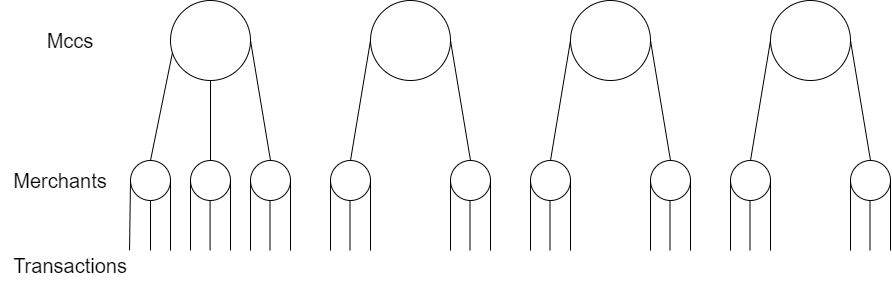

The diagram above was exported from draw.io. Its source (the exported page's mxGraphModel, read from the mxfile embedded in the PNG):
<mxGraphModel dx="2022" dy="657" grid="1" gridSize="10" guides="1" tooltips="1" connect="1" arrows="1" fold="1" page="1" pageScale="1" pageWidth="827" pageHeight="1169" math="0" shadow="0">
  <root>
    <mxCell id="0" />
    <mxCell id="1" parent="0" />
    <mxCell id="5wRrs9DNMxLFY_t7CFbO-3" value="" style="ellipse;whiteSpace=wrap;html=1;" vertex="1" parent="1">
      <mxGeometry x="160" y="520" width="80" height="80" as="geometry" />
    </mxCell>
    <mxCell id="5wRrs9DNMxLFY_t7CFbO-4" value="" style="ellipse;whiteSpace=wrap;html=1;" vertex="1" parent="1">
      <mxGeometry x="360" y="520" width="80" height="80" as="geometry" />
    </mxCell>
    <mxCell id="5wRrs9DNMxLFY_t7CFbO-5" value="" style="ellipse;whiteSpace=wrap;html=1;" vertex="1" parent="1">
      <mxGeometry x="560" y="520" width="80" height="80" as="geometry" />
    </mxCell>
    <mxCell id="5wRrs9DNMxLFY_t7CFbO-6" value="" style="ellipse;whiteSpace=wrap;html=1;" vertex="1" parent="1">
      <mxGeometry x="120" y="680" width="40" height="40" as="geometry" />
    </mxCell>
    <mxCell id="5wRrs9DNMxLFY_t7CFbO-8" value="" style="ellipse;whiteSpace=wrap;html=1;" vertex="1" parent="1">
      <mxGeometry x="240" y="680" width="40" height="40" as="geometry" />
    </mxCell>
    <mxCell id="5wRrs9DNMxLFY_t7CFbO-9" value="" style="ellipse;whiteSpace=wrap;html=1;" vertex="1" parent="1">
      <mxGeometry x="320" y="680" width="40" height="40" as="geometry" />
    </mxCell>
    <mxCell id="5wRrs9DNMxLFY_t7CFbO-10" value="" style="ellipse;whiteSpace=wrap;html=1;" vertex="1" parent="1">
      <mxGeometry x="440" y="680" width="40" height="40" as="geometry" />
    </mxCell>
    <mxCell id="5wRrs9DNMxLFY_t7CFbO-11" value="" style="ellipse;whiteSpace=wrap;html=1;" vertex="1" parent="1">
      <mxGeometry x="520" y="680" width="40" height="40" as="geometry" />
    </mxCell>
    <mxCell id="5wRrs9DNMxLFY_t7CFbO-12" value="" style="ellipse;whiteSpace=wrap;html=1;" vertex="1" parent="1">
      <mxGeometry x="640" y="680" width="40" height="40" as="geometry" />
    </mxCell>
    <mxCell id="5wRrs9DNMxLFY_t7CFbO-18" value="" style="endArrow=none;html=1;rounded=0;entryX=0.025;entryY=0.65;entryDx=0;entryDy=0;entryPerimeter=0;" edge="1" parent="1" target="5wRrs9DNMxLFY_t7CFbO-3">
      <mxGeometry width="50" height="50" relative="1" as="geometry">
        <mxPoint x="140" y="680" as="sourcePoint" />
        <mxPoint x="300.96000000000004" y="586.96" as="targetPoint" />
      </mxGeometry>
    </mxCell>
    <mxCell id="5wRrs9DNMxLFY_t7CFbO-19" value="" style="endArrow=none;html=1;rounded=0;entryX=0.5;entryY=0;entryDx=0;entryDy=0;" edge="1" parent="1" target="5wRrs9DNMxLFY_t7CFbO-8">
      <mxGeometry width="50" height="50" relative="1" as="geometry">
        <mxPoint x="240" y="560" as="sourcePoint" />
        <mxPoint x="400.96000000000004" y="466.96000000000004" as="targetPoint" />
      </mxGeometry>
    </mxCell>
    <mxCell id="5wRrs9DNMxLFY_t7CFbO-21" value="" style="endArrow=none;html=1;rounded=0;entryX=0;entryY=0.5;entryDx=0;entryDy=0;exitX=0.5;exitY=0;exitDx=0;exitDy=0;" edge="1" parent="1" source="5wRrs9DNMxLFY_t7CFbO-9" target="5wRrs9DNMxLFY_t7CFbO-4">
      <mxGeometry width="50" height="50" relative="1" as="geometry">
        <mxPoint x="240" y="580" as="sourcePoint" />
        <mxPoint x="400.96000000000004" y="486.96000000000004" as="targetPoint" />
      </mxGeometry>
    </mxCell>
    <mxCell id="5wRrs9DNMxLFY_t7CFbO-22" value="" style="endArrow=none;html=1;rounded=0;entryX=1;entryY=0.5;entryDx=0;entryDy=0;exitX=0.5;exitY=0;exitDx=0;exitDy=0;" edge="1" parent="1" source="5wRrs9DNMxLFY_t7CFbO-10" target="5wRrs9DNMxLFY_t7CFbO-4">
      <mxGeometry width="50" height="50" relative="1" as="geometry">
        <mxPoint x="250" y="590" as="sourcePoint" />
        <mxPoint x="410.96000000000004" y="496.96000000000004" as="targetPoint" />
      </mxGeometry>
    </mxCell>
    <mxCell id="5wRrs9DNMxLFY_t7CFbO-23" value="" style="endArrow=none;html=1;rounded=0;entryX=0;entryY=0.5;entryDx=0;entryDy=0;exitX=0.5;exitY=0;exitDx=0;exitDy=0;" edge="1" parent="1" source="5wRrs9DNMxLFY_t7CFbO-11" target="5wRrs9DNMxLFY_t7CFbO-5">
      <mxGeometry width="50" height="50" relative="1" as="geometry">
        <mxPoint x="240" y="600" as="sourcePoint" />
        <mxPoint x="400.96000000000004" y="506.96000000000004" as="targetPoint" />
      </mxGeometry>
    </mxCell>
    <mxCell id="5wRrs9DNMxLFY_t7CFbO-24" value="" style="endArrow=none;html=1;rounded=0;entryX=1;entryY=0.5;entryDx=0;entryDy=0;exitX=0.5;exitY=0;exitDx=0;exitDy=0;" edge="1" parent="1" source="5wRrs9DNMxLFY_t7CFbO-12" target="5wRrs9DNMxLFY_t7CFbO-5">
      <mxGeometry width="50" height="50" relative="1" as="geometry">
        <mxPoint x="650" y="690" as="sourcePoint" />
        <mxPoint x="410.96000000000004" y="516.96" as="targetPoint" />
      </mxGeometry>
    </mxCell>
    <mxCell id="5wRrs9DNMxLFY_t7CFbO-33" value="" style="endArrow=none;html=1;rounded=0;entryX=0.5;entryY=1;entryDx=0;entryDy=0;exitX=0.5;exitY=0;exitDx=0;exitDy=0;" edge="1" parent="1" target="5wRrs9DNMxLFY_t7CFbO-6">
      <mxGeometry width="50" height="50" relative="1" as="geometry">
        <mxPoint x="140" y="770" as="sourcePoint" />
        <mxPoint x="150" y="730" as="targetPoint" />
      </mxGeometry>
    </mxCell>
    <mxCell id="5wRrs9DNMxLFY_t7CFbO-36" value="" style="endArrow=none;html=1;rounded=0;entryX=0.5;entryY=1;entryDx=0;entryDy=0;exitX=0.5;exitY=0;exitDx=0;exitDy=0;" edge="1" parent="1">
      <mxGeometry x="1" y="-102" width="50" height="50" relative="1" as="geometry">
        <mxPoint x="259.5" y="770" as="sourcePoint" />
        <mxPoint x="259.5" y="720" as="targetPoint" />
        <mxPoint x="-2" y="-20" as="offset" />
      </mxGeometry>
    </mxCell>
    <mxCell id="5wRrs9DNMxLFY_t7CFbO-37" value="" style="endArrow=none;html=1;rounded=0;entryX=0.5;entryY=1;entryDx=0;entryDy=0;exitX=0.5;exitY=0;exitDx=0;exitDy=0;" edge="1" parent="1">
      <mxGeometry x="1" y="-173" width="50" height="50" relative="1" as="geometry">
        <mxPoint x="339.5" y="770" as="sourcePoint" />
        <mxPoint x="339.5" y="720" as="targetPoint" />
        <mxPoint x="-3" y="-30" as="offset" />
      </mxGeometry>
    </mxCell>
    <mxCell id="5wRrs9DNMxLFY_t7CFbO-38" value="" style="endArrow=none;html=1;rounded=0;entryX=0.5;entryY=1;entryDx=0;entryDy=0;exitX=0.5;exitY=0;exitDx=0;exitDy=0;" edge="1" parent="1">
      <mxGeometry x="1" y="-242" width="50" height="50" relative="1" as="geometry">
        <mxPoint x="459.5" y="770" as="sourcePoint" />
        <mxPoint x="459.5" y="720" as="targetPoint" />
        <mxPoint x="-2" y="-30" as="offset" />
      </mxGeometry>
    </mxCell>
    <mxCell id="5wRrs9DNMxLFY_t7CFbO-39" value="" style="endArrow=none;html=1;rounded=0;entryX=0.5;entryY=1;entryDx=0;entryDy=0;exitX=0.5;exitY=0;exitDx=0;exitDy=0;" edge="1" parent="1">
      <mxGeometry x="1" y="-273" width="50" height="50" relative="1" as="geometry">
        <mxPoint x="539.5" y="770" as="sourcePoint" />
        <mxPoint x="539.5" y="720" as="targetPoint" />
        <mxPoint x="-3" y="-40" as="offset" />
      </mxGeometry>
    </mxCell>
    <mxCell id="5wRrs9DNMxLFY_t7CFbO-40" value="" style="endArrow=none;html=1;rounded=0;entryX=0.5;entryY=1;entryDx=0;entryDy=0;exitX=0.5;exitY=0;exitDx=0;exitDy=0;" edge="1" parent="1">
      <mxGeometry width="50" height="50" relative="1" as="geometry">
        <mxPoint x="659.5" y="770" as="sourcePoint" />
        <mxPoint x="659.5" y="720" as="targetPoint" />
      </mxGeometry>
    </mxCell>
    <mxCell id="5wRrs9DNMxLFY_t7CFbO-47" value="" style="endArrow=none;html=1;rounded=0;entryX=0;entryY=0.5;entryDx=0;entryDy=0;" edge="1" parent="1" target="5wRrs9DNMxLFY_t7CFbO-10">
      <mxGeometry width="50" height="50" relative="1" as="geometry">
        <mxPoint x="440" y="770" as="sourcePoint" />
        <mxPoint x="440" y="740" as="targetPoint" />
      </mxGeometry>
    </mxCell>
    <mxCell id="5wRrs9DNMxLFY_t7CFbO-49" value="" style="endArrow=none;html=1;rounded=0;entryX=0;entryY=0.5;entryDx=0;entryDy=0;" edge="1" parent="1" target="5wRrs9DNMxLFY_t7CFbO-9">
      <mxGeometry width="50" height="50" relative="1" as="geometry">
        <mxPoint x="320" y="770" as="sourcePoint" />
        <mxPoint x="325" y="785" as="targetPoint" />
      </mxGeometry>
    </mxCell>
    <mxCell id="5wRrs9DNMxLFY_t7CFbO-50" value="" style="endArrow=none;html=1;rounded=0;entryX=0;entryY=0.5;entryDx=0;entryDy=0;" edge="1" parent="1" target="5wRrs9DNMxLFY_t7CFbO-8">
      <mxGeometry width="50" height="50" relative="1" as="geometry">
        <mxPoint x="240" y="770" as="sourcePoint" />
        <mxPoint x="245" y="785" as="targetPoint" />
      </mxGeometry>
    </mxCell>
    <mxCell id="5wRrs9DNMxLFY_t7CFbO-51" value="" style="endArrow=none;html=1;rounded=0;entryX=0;entryY=0.5;entryDx=0;entryDy=0;exitX=0.992;exitY=0.31;exitDx=0;exitDy=0;exitPerimeter=0;" edge="1" parent="1" source="5wRrs9DNMxLFY_t7CFbO-66" target="5wRrs9DNMxLFY_t7CFbO-6">
      <mxGeometry width="50" height="50" relative="1" as="geometry">
        <mxPoint x="120" y="840" as="sourcePoint" />
        <mxPoint x="125" y="785" as="targetPoint" />
      </mxGeometry>
    </mxCell>
    <mxCell id="5wRrs9DNMxLFY_t7CFbO-52" value="" style="endArrow=none;html=1;rounded=0;entryX=0;entryY=0.5;entryDx=0;entryDy=0;" edge="1" parent="1" target="5wRrs9DNMxLFY_t7CFbO-11">
      <mxGeometry width="50" height="50" relative="1" as="geometry">
        <mxPoint x="520" y="770" as="sourcePoint" />
        <mxPoint x="525" y="785" as="targetPoint" />
      </mxGeometry>
    </mxCell>
    <mxCell id="5wRrs9DNMxLFY_t7CFbO-53" value="" style="endArrow=none;html=1;rounded=0;entryX=0;entryY=0.5;entryDx=0;entryDy=0;" edge="1" parent="1" target="5wRrs9DNMxLFY_t7CFbO-12">
      <mxGeometry width="50" height="50" relative="1" as="geometry">
        <mxPoint x="640" y="770" as="sourcePoint" />
        <mxPoint x="645" y="785" as="targetPoint" />
      </mxGeometry>
    </mxCell>
    <mxCell id="5wRrs9DNMxLFY_t7CFbO-54" value="" style="endArrow=none;html=1;rounded=0;entryX=1;entryY=0.5;entryDx=0;entryDy=0;" edge="1" parent="1">
      <mxGeometry x="1" y="-75" width="50" height="50" relative="1" as="geometry">
        <mxPoint x="160" y="770" as="sourcePoint" />
        <mxPoint x="160" y="700" as="targetPoint" />
        <mxPoint x="-70" y="-68" as="offset" />
      </mxGeometry>
    </mxCell>
    <mxCell id="5wRrs9DNMxLFY_t7CFbO-55" value="" style="endArrow=none;html=1;rounded=0;entryX=1;entryY=0.5;entryDx=0;entryDy=0;" edge="1" parent="1" target="5wRrs9DNMxLFY_t7CFbO-8">
      <mxGeometry width="50" height="50" relative="1" as="geometry">
        <mxPoint x="280" y="770" as="sourcePoint" />
        <mxPoint x="275" y="785" as="targetPoint" />
      </mxGeometry>
    </mxCell>
    <mxCell id="5wRrs9DNMxLFY_t7CFbO-56" value="" style="endArrow=none;html=1;rounded=0;entryX=1;entryY=0.5;entryDx=0;entryDy=0;" edge="1" parent="1" target="5wRrs9DNMxLFY_t7CFbO-9">
      <mxGeometry width="50" height="50" relative="1" as="geometry">
        <mxPoint x="360" y="770" as="sourcePoint" />
        <mxPoint x="355" y="785" as="targetPoint" />
      </mxGeometry>
    </mxCell>
    <mxCell id="5wRrs9DNMxLFY_t7CFbO-57" value="" style="endArrow=none;html=1;rounded=0;entryX=1;entryY=0.5;entryDx=0;entryDy=0;" edge="1" parent="1" target="5wRrs9DNMxLFY_t7CFbO-10">
      <mxGeometry width="50" height="50" relative="1" as="geometry">
        <mxPoint x="480" y="770" as="sourcePoint" />
        <mxPoint x="475" y="785" as="targetPoint" />
      </mxGeometry>
    </mxCell>
    <mxCell id="5wRrs9DNMxLFY_t7CFbO-58" value="" style="endArrow=none;html=1;rounded=0;entryX=1;entryY=0.5;entryDx=0;entryDy=0;" edge="1" parent="1" target="5wRrs9DNMxLFY_t7CFbO-11">
      <mxGeometry width="50" height="50" relative="1" as="geometry">
        <mxPoint x="560" y="770" as="sourcePoint" />
        <mxPoint x="555" y="785" as="targetPoint" />
      </mxGeometry>
    </mxCell>
    <mxCell id="5wRrs9DNMxLFY_t7CFbO-59" value="" style="endArrow=none;html=1;rounded=0;entryX=1;entryY=0.5;entryDx=0;entryDy=0;" edge="1" parent="1" target="5wRrs9DNMxLFY_t7CFbO-12">
      <mxGeometry width="50" height="50" relative="1" as="geometry">
        <mxPoint x="680" y="770" as="sourcePoint" />
        <mxPoint x="675" y="785" as="targetPoint" />
      </mxGeometry>
    </mxCell>
    <mxCell id="5wRrs9DNMxLFY_t7CFbO-63" value="&lt;font style=&quot;font-size: 20px;&quot;&gt;Mccs&lt;/font&gt;" style="text;strokeColor=none;align=center;fillColor=none;html=1;verticalAlign=middle;whiteSpace=wrap;rounded=0;" vertex="1" parent="1">
      <mxGeometry y="520" width="120" height="80" as="geometry" />
    </mxCell>
    <mxCell id="5wRrs9DNMxLFY_t7CFbO-65" value="&lt;font style=&quot;font-size: 20px;&quot;&gt;Merchants&lt;/font&gt;" style="text;strokeColor=none;align=center;fillColor=none;html=1;verticalAlign=middle;whiteSpace=wrap;rounded=0;" vertex="1" parent="1">
      <mxGeometry x="-10" y="660" width="120" height="80" as="geometry" />
    </mxCell>
    <mxCell id="5wRrs9DNMxLFY_t7CFbO-66" value="&lt;font style=&quot;font-size: 20px;&quot;&gt;Transactions&lt;/font&gt;" style="text;strokeColor=none;align=center;fillColor=none;html=1;verticalAlign=middle;whiteSpace=wrap;rounded=0;" vertex="1" parent="1">
      <mxGeometry y="745" width="120" height="80" as="geometry" />
    </mxCell>
    <mxCell id="5wRrs9DNMxLFY_t7CFbO-68" value="" style="ellipse;whiteSpace=wrap;html=1;" vertex="1" parent="1">
      <mxGeometry x="760" y="520" width="80" height="80" as="geometry" />
    </mxCell>
    <mxCell id="5wRrs9DNMxLFY_t7CFbO-69" value="" style="ellipse;whiteSpace=wrap;html=1;" vertex="1" parent="1">
      <mxGeometry x="720" y="680" width="40" height="40" as="geometry" />
    </mxCell>
    <mxCell id="5wRrs9DNMxLFY_t7CFbO-70" value="" style="ellipse;whiteSpace=wrap;html=1;" vertex="1" parent="1">
      <mxGeometry x="840" y="680" width="40" height="40" as="geometry" />
    </mxCell>
    <mxCell id="5wRrs9DNMxLFY_t7CFbO-71" value="" style="endArrow=none;html=1;rounded=0;entryX=0;entryY=0.5;entryDx=0;entryDy=0;exitX=0.5;exitY=0;exitDx=0;exitDy=0;" edge="1" parent="1" source="5wRrs9DNMxLFY_t7CFbO-69" target="5wRrs9DNMxLFY_t7CFbO-68">
      <mxGeometry width="50" height="50" relative="1" as="geometry">
        <mxPoint x="440" y="600" as="sourcePoint" />
        <mxPoint x="600.96" y="506.96000000000004" as="targetPoint" />
      </mxGeometry>
    </mxCell>
    <mxCell id="5wRrs9DNMxLFY_t7CFbO-72" value="" style="endArrow=none;html=1;rounded=0;entryX=1;entryY=0.5;entryDx=0;entryDy=0;exitX=0.5;exitY=0;exitDx=0;exitDy=0;" edge="1" parent="1" source="5wRrs9DNMxLFY_t7CFbO-70" target="5wRrs9DNMxLFY_t7CFbO-68">
      <mxGeometry width="50" height="50" relative="1" as="geometry">
        <mxPoint x="850" y="690" as="sourcePoint" />
        <mxPoint x="610.96" y="516.96" as="targetPoint" />
      </mxGeometry>
    </mxCell>
    <mxCell id="5wRrs9DNMxLFY_t7CFbO-73" value="" style="endArrow=none;html=1;rounded=0;entryX=0.5;entryY=1;entryDx=0;entryDy=0;exitX=0.5;exitY=0;exitDx=0;exitDy=0;" edge="1" parent="1">
      <mxGeometry x="1" y="-273" width="50" height="50" relative="1" as="geometry">
        <mxPoint x="739.5" y="770" as="sourcePoint" />
        <mxPoint x="739.5" y="720" as="targetPoint" />
        <mxPoint x="-3" y="-40" as="offset" />
      </mxGeometry>
    </mxCell>
    <mxCell id="5wRrs9DNMxLFY_t7CFbO-74" value="" style="endArrow=none;html=1;rounded=0;entryX=0.5;entryY=1;entryDx=0;entryDy=0;exitX=0.5;exitY=0;exitDx=0;exitDy=0;" edge="1" parent="1">
      <mxGeometry width="50" height="50" relative="1" as="geometry">
        <mxPoint x="859.5" y="770" as="sourcePoint" />
        <mxPoint x="859.5" y="720" as="targetPoint" />
      </mxGeometry>
    </mxCell>
    <mxCell id="5wRrs9DNMxLFY_t7CFbO-75" value="" style="endArrow=none;html=1;rounded=0;entryX=0;entryY=0.5;entryDx=0;entryDy=0;" edge="1" parent="1" target="5wRrs9DNMxLFY_t7CFbO-69">
      <mxGeometry width="50" height="50" relative="1" as="geometry">
        <mxPoint x="720" y="770" as="sourcePoint" />
        <mxPoint x="720" y="750" as="targetPoint" />
      </mxGeometry>
    </mxCell>
    <mxCell id="5wRrs9DNMxLFY_t7CFbO-76" value="" style="endArrow=none;html=1;rounded=0;entryX=0;entryY=0.5;entryDx=0;entryDy=0;" edge="1" parent="1" target="5wRrs9DNMxLFY_t7CFbO-70">
      <mxGeometry width="50" height="50" relative="1" as="geometry">
        <mxPoint x="840" y="770" as="sourcePoint" />
        <mxPoint x="845" y="785" as="targetPoint" />
      </mxGeometry>
    </mxCell>
    <mxCell id="5wRrs9DNMxLFY_t7CFbO-77" value="" style="endArrow=none;html=1;rounded=0;entryX=1;entryY=0.5;entryDx=0;entryDy=0;" edge="1" parent="1" target="5wRrs9DNMxLFY_t7CFbO-69">
      <mxGeometry width="50" height="50" relative="1" as="geometry">
        <mxPoint x="760" y="770" as="sourcePoint" />
        <mxPoint x="755" y="785" as="targetPoint" />
      </mxGeometry>
    </mxCell>
    <mxCell id="5wRrs9DNMxLFY_t7CFbO-78" value="" style="endArrow=none;html=1;rounded=0;entryX=1;entryY=0.5;entryDx=0;entryDy=0;" edge="1" parent="1" target="5wRrs9DNMxLFY_t7CFbO-70">
      <mxGeometry width="50" height="50" relative="1" as="geometry">
        <mxPoint x="880" y="770" as="sourcePoint" />
        <mxPoint x="875" y="785" as="targetPoint" />
      </mxGeometry>
    </mxCell>
    <mxCell id="5wRrs9DNMxLFY_t7CFbO-90" value="" style="ellipse;whiteSpace=wrap;html=1;" vertex="1" parent="1">
      <mxGeometry x="180" y="680" width="40" height="40" as="geometry" />
    </mxCell>
    <mxCell id="5wRrs9DNMxLFY_t7CFbO-91" value="" style="endArrow=none;html=1;rounded=0;entryX=0;entryY=0.5;entryDx=0;entryDy=0;" edge="1" parent="1">
      <mxGeometry width="50" height="50" relative="1" as="geometry">
        <mxPoint x="180" y="770" as="sourcePoint" />
        <mxPoint x="179.999999999975" y="700" as="targetPoint" />
      </mxGeometry>
    </mxCell>
    <mxCell id="5wRrs9DNMxLFY_t7CFbO-92" value="" style="endArrow=none;html=1;rounded=0;entryX=0.5;entryY=1;entryDx=0;entryDy=0;exitX=0.5;exitY=0;exitDx=0;exitDy=0;" edge="1" parent="1">
      <mxGeometry x="1" y="-102" width="50" height="50" relative="1" as="geometry">
        <mxPoint x="199.57999999999998" y="770" as="sourcePoint" />
        <mxPoint x="199.57999999999998" y="720" as="targetPoint" />
        <mxPoint x="-2" y="-20" as="offset" />
      </mxGeometry>
    </mxCell>
    <mxCell id="5wRrs9DNMxLFY_t7CFbO-93" value="" style="endArrow=none;html=1;rounded=0;entryX=0;entryY=0.5;entryDx=0;entryDy=0;" edge="1" parent="1">
      <mxGeometry width="50" height="50" relative="1" as="geometry">
        <mxPoint x="220" y="770" as="sourcePoint" />
        <mxPoint x="219.999999999975" y="700" as="targetPoint" />
      </mxGeometry>
    </mxCell>
    <mxCell id="5wRrs9DNMxLFY_t7CFbO-94" value="" style="endArrow=none;html=1;rounded=0;fontSize=20;entryX=0.5;entryY=1;entryDx=0;entryDy=0;exitX=0.5;exitY=0;exitDx=0;exitDy=0;" edge="1" parent="1" source="5wRrs9DNMxLFY_t7CFbO-90" target="5wRrs9DNMxLFY_t7CFbO-3">
      <mxGeometry width="50" height="50" relative="1" as="geometry">
        <mxPoint x="420" y="780" as="sourcePoint" />
        <mxPoint x="470" y="730" as="targetPoint" />
      </mxGeometry>
    </mxCell>
  </root>
</mxGraphModel>